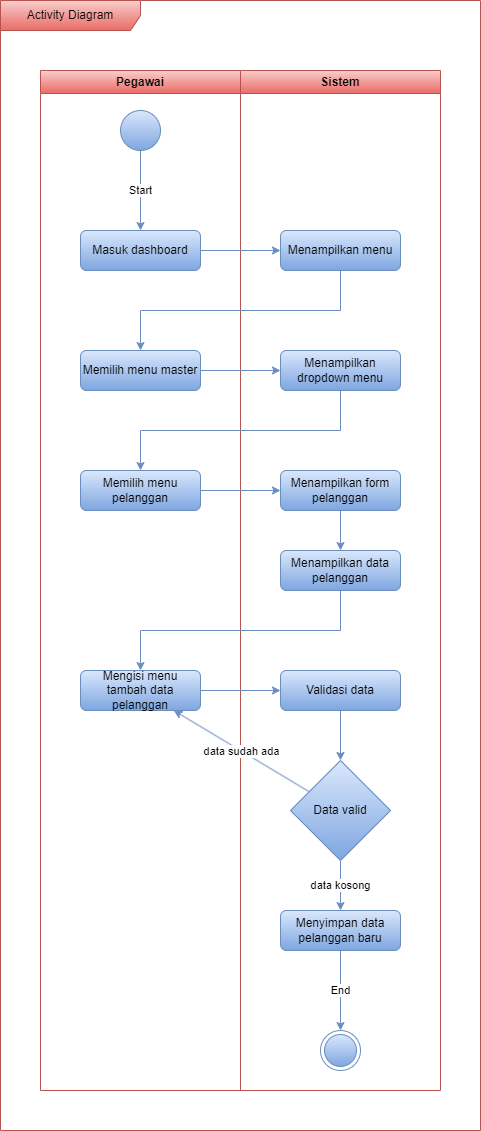

The diagram above was exported from draw.io. Its source (the exported page's mxGraphModel, read from the mxfile embedded in the PNG):
<mxGraphModel dx="1221" dy="731" grid="1" gridSize="10" guides="1" tooltips="1" connect="1" arrows="1" fold="1" page="1" pageScale="1" pageWidth="850" pageHeight="1100" math="0" shadow="0">
  <root>
    <mxCell id="0" />
    <mxCell id="1" parent="0" />
    <mxCell id="XCSDKEOmEGjSCIF3ridz-1" value="Pegawai" style="swimlane;whiteSpace=wrap;html=1;fillColor=#f8cecc;gradientColor=#ea6b66;strokeColor=#b85450;" vertex="1" parent="1">
      <mxGeometry x="80" y="80" width="200" height="1020" as="geometry" />
    </mxCell>
    <mxCell id="XCSDKEOmEGjSCIF3ridz-2" value="" style="ellipse;whiteSpace=wrap;html=1;aspect=fixed;fillColor=#dae8fc;gradientColor=#7ea6e0;strokeColor=#6c8ebf;" vertex="1" parent="XCSDKEOmEGjSCIF3ridz-1">
      <mxGeometry x="80" y="40" width="40" height="40" as="geometry" />
    </mxCell>
    <mxCell id="XCSDKEOmEGjSCIF3ridz-3" value="Masuk dashboard" style="rounded=1;whiteSpace=wrap;html=1;fillColor=#dae8fc;gradientColor=#7ea6e0;strokeColor=#6c8ebf;" vertex="1" parent="XCSDKEOmEGjSCIF3ridz-1">
      <mxGeometry x="40" y="160" width="120" height="40" as="geometry" />
    </mxCell>
    <mxCell id="XCSDKEOmEGjSCIF3ridz-4" value="Start" style="endArrow=classic;html=1;rounded=0;fillColor=#dae8fc;gradientColor=#7ea6e0;strokeColor=#6c8ebf;" edge="1" parent="XCSDKEOmEGjSCIF3ridz-1" source="XCSDKEOmEGjSCIF3ridz-2" target="XCSDKEOmEGjSCIF3ridz-3">
      <mxGeometry width="50" height="50" relative="1" as="geometry">
        <mxPoint x="180" y="220" as="sourcePoint" />
        <mxPoint x="230" y="170" as="targetPoint" />
      </mxGeometry>
    </mxCell>
    <mxCell id="XCSDKEOmEGjSCIF3ridz-5" value="Memilih menu pelanggan" style="rounded=1;whiteSpace=wrap;html=1;fillColor=#dae8fc;gradientColor=#7ea6e0;strokeColor=#6c8ebf;" vertex="1" parent="XCSDKEOmEGjSCIF3ridz-1">
      <mxGeometry x="40" y="400" width="120" height="40" as="geometry" />
    </mxCell>
    <mxCell id="XCSDKEOmEGjSCIF3ridz-6" value="Memilih menu master" style="rounded=1;whiteSpace=wrap;html=1;fillColor=#dae8fc;gradientColor=#7ea6e0;strokeColor=#6c8ebf;" vertex="1" parent="XCSDKEOmEGjSCIF3ridz-1">
      <mxGeometry x="40" y="280" width="120" height="40" as="geometry" />
    </mxCell>
    <mxCell id="XCSDKEOmEGjSCIF3ridz-7" value="Mengisi menu tambah data pelanggan" style="rounded=1;whiteSpace=wrap;html=1;fillColor=#dae8fc;gradientColor=#7ea6e0;strokeColor=#6c8ebf;" vertex="1" parent="XCSDKEOmEGjSCIF3ridz-1">
      <mxGeometry x="40" y="600" width="120" height="40" as="geometry" />
    </mxCell>
    <mxCell id="XCSDKEOmEGjSCIF3ridz-8" value="Sistem" style="swimlane;whiteSpace=wrap;html=1;fillColor=#f8cecc;gradientColor=#ea6b66;strokeColor=#b85450;" vertex="1" parent="1">
      <mxGeometry x="280" y="80" width="200" height="1020" as="geometry" />
    </mxCell>
    <mxCell id="XCSDKEOmEGjSCIF3ridz-9" value="Menampilkan menu" style="rounded=1;whiteSpace=wrap;html=1;fillColor=#dae8fc;gradientColor=#7ea6e0;strokeColor=#6c8ebf;" vertex="1" parent="XCSDKEOmEGjSCIF3ridz-8">
      <mxGeometry x="40" y="160" width="120" height="40" as="geometry" />
    </mxCell>
    <mxCell id="XCSDKEOmEGjSCIF3ridz-10" value="Menampilkan form pelanggan" style="rounded=1;whiteSpace=wrap;html=1;fillColor=#dae8fc;gradientColor=#7ea6e0;strokeColor=#6c8ebf;" vertex="1" parent="XCSDKEOmEGjSCIF3ridz-8">
      <mxGeometry x="40" y="400" width="120" height="40" as="geometry" />
    </mxCell>
    <mxCell id="XCSDKEOmEGjSCIF3ridz-11" value="Menampilkan dropdown menu" style="rounded=1;whiteSpace=wrap;html=1;fillColor=#dae8fc;gradientColor=#7ea6e0;strokeColor=#6c8ebf;" vertex="1" parent="XCSDKEOmEGjSCIF3ridz-8">
      <mxGeometry x="40" y="280" width="120" height="40" as="geometry" />
    </mxCell>
    <mxCell id="XCSDKEOmEGjSCIF3ridz-12" value="Menampilkan data pelanggan" style="rounded=1;whiteSpace=wrap;html=1;fillColor=#dae8fc;gradientColor=#7ea6e0;strokeColor=#6c8ebf;" vertex="1" parent="XCSDKEOmEGjSCIF3ridz-8">
      <mxGeometry x="40" y="480" width="120" height="40" as="geometry" />
    </mxCell>
    <mxCell id="XCSDKEOmEGjSCIF3ridz-13" value="" style="endArrow=classic;html=1;rounded=0;fillColor=#dae8fc;gradientColor=#7ea6e0;strokeColor=#6c8ebf;" edge="1" parent="XCSDKEOmEGjSCIF3ridz-8" source="XCSDKEOmEGjSCIF3ridz-10" target="XCSDKEOmEGjSCIF3ridz-12">
      <mxGeometry width="50" height="50" relative="1" as="geometry">
        <mxPoint x="90" y="430" as="sourcePoint" />
        <mxPoint x="140" y="380" as="targetPoint" />
      </mxGeometry>
    </mxCell>
    <mxCell id="XCSDKEOmEGjSCIF3ridz-14" value="Validasi data" style="rounded=1;whiteSpace=wrap;html=1;fillColor=#dae8fc;gradientColor=#7ea6e0;strokeColor=#6c8ebf;" vertex="1" parent="XCSDKEOmEGjSCIF3ridz-8">
      <mxGeometry x="40" y="600" width="120" height="40" as="geometry" />
    </mxCell>
    <mxCell id="XCSDKEOmEGjSCIF3ridz-15" value="Data valid" style="rhombus;whiteSpace=wrap;html=1;fillColor=#dae8fc;gradientColor=#7ea6e0;strokeColor=#6c8ebf;" vertex="1" parent="XCSDKEOmEGjSCIF3ridz-8">
      <mxGeometry x="50" y="690" width="100" height="100" as="geometry" />
    </mxCell>
    <mxCell id="XCSDKEOmEGjSCIF3ridz-16" value="Menyimpan data pelanggan baru" style="rounded=1;whiteSpace=wrap;html=1;fillColor=#dae8fc;gradientColor=#7ea6e0;strokeColor=#6c8ebf;" vertex="1" parent="XCSDKEOmEGjSCIF3ridz-8">
      <mxGeometry x="40" y="840" width="120" height="40" as="geometry" />
    </mxCell>
    <mxCell id="XCSDKEOmEGjSCIF3ridz-17" value="data kosong" style="endArrow=classic;html=1;rounded=0;fillColor=#dae8fc;gradientColor=#7ea6e0;strokeColor=#6c8ebf;" edge="1" parent="XCSDKEOmEGjSCIF3ridz-8" source="XCSDKEOmEGjSCIF3ridz-15" target="XCSDKEOmEGjSCIF3ridz-16">
      <mxGeometry width="50" height="50" relative="1" as="geometry">
        <mxPoint x="-110" y="790" as="sourcePoint" />
        <mxPoint x="-60" y="740" as="targetPoint" />
      </mxGeometry>
    </mxCell>
    <mxCell id="XCSDKEOmEGjSCIF3ridz-18" value="" style="endArrow=classic;html=1;rounded=0;fillColor=#dae8fc;gradientColor=#7ea6e0;strokeColor=#6c8ebf;" edge="1" parent="XCSDKEOmEGjSCIF3ridz-8" source="XCSDKEOmEGjSCIF3ridz-14" target="XCSDKEOmEGjSCIF3ridz-15">
      <mxGeometry width="50" height="50" relative="1" as="geometry">
        <mxPoint x="100" y="640" as="sourcePoint" />
        <mxPoint x="-60" y="680" as="targetPoint" />
      </mxGeometry>
    </mxCell>
    <mxCell id="XCSDKEOmEGjSCIF3ridz-19" value="" style="ellipse;html=1;shape=endState;fillColor=#dae8fc;strokeColor=#6c8ebf;gradientColor=#7ea6e0;" vertex="1" parent="XCSDKEOmEGjSCIF3ridz-8">
      <mxGeometry x="80" y="960" width="40" height="40" as="geometry" />
    </mxCell>
    <mxCell id="XCSDKEOmEGjSCIF3ridz-20" value="End" style="endArrow=classic;html=1;rounded=0;fillColor=#dae8fc;gradientColor=#7ea6e0;strokeColor=#6c8ebf;" edge="1" parent="XCSDKEOmEGjSCIF3ridz-8" source="XCSDKEOmEGjSCIF3ridz-16" target="XCSDKEOmEGjSCIF3ridz-19">
      <mxGeometry width="50" height="50" relative="1" as="geometry">
        <mxPoint x="-100.00000000000011" y="870" as="sourcePoint" />
        <mxPoint x="-40" y="720" as="targetPoint" />
      </mxGeometry>
    </mxCell>
    <mxCell id="XCSDKEOmEGjSCIF3ridz-21" value="" style="endArrow=classic;html=1;rounded=0;fillColor=#dae8fc;gradientColor=#7ea6e0;strokeColor=#6c8ebf;" edge="1" parent="1" source="XCSDKEOmEGjSCIF3ridz-3" target="XCSDKEOmEGjSCIF3ridz-9">
      <mxGeometry width="50" height="50" relative="1" as="geometry">
        <mxPoint x="190" y="370" as="sourcePoint" />
        <mxPoint x="240" y="320" as="targetPoint" />
      </mxGeometry>
    </mxCell>
    <mxCell id="XCSDKEOmEGjSCIF3ridz-22" value="" style="endArrow=classic;html=1;rounded=0;edgeStyle=orthogonalEdgeStyle;fillColor=#dae8fc;gradientColor=#7ea6e0;strokeColor=#6c8ebf;" edge="1" parent="1" source="XCSDKEOmEGjSCIF3ridz-5" target="XCSDKEOmEGjSCIF3ridz-10">
      <mxGeometry width="50" height="50" relative="1" as="geometry">
        <mxPoint x="260" y="450" as="sourcePoint" />
        <mxPoint x="340" y="490" as="targetPoint" />
        <Array as="points" />
      </mxGeometry>
    </mxCell>
    <mxCell id="XCSDKEOmEGjSCIF3ridz-23" value="" style="endArrow=classic;html=1;rounded=0;edgeStyle=orthogonalEdgeStyle;fillColor=#dae8fc;gradientColor=#7ea6e0;strokeColor=#6c8ebf;" edge="1" parent="1" source="XCSDKEOmEGjSCIF3ridz-9" target="XCSDKEOmEGjSCIF3ridz-6">
      <mxGeometry width="50" height="50" relative="1" as="geometry">
        <mxPoint x="260" y="530" as="sourcePoint" />
        <mxPoint x="310" y="480" as="targetPoint" />
        <Array as="points">
          <mxPoint x="380" y="320" />
          <mxPoint x="180" y="320" />
        </Array>
      </mxGeometry>
    </mxCell>
    <mxCell id="XCSDKEOmEGjSCIF3ridz-24" value="" style="endArrow=classic;html=1;rounded=0;fillColor=#dae8fc;gradientColor=#7ea6e0;strokeColor=#6c8ebf;" edge="1" parent="1" source="XCSDKEOmEGjSCIF3ridz-6" target="XCSDKEOmEGjSCIF3ridz-11">
      <mxGeometry width="50" height="50" relative="1" as="geometry">
        <mxPoint x="270" y="510" as="sourcePoint" />
        <mxPoint x="320" y="460" as="targetPoint" />
      </mxGeometry>
    </mxCell>
    <mxCell id="XCSDKEOmEGjSCIF3ridz-25" value="" style="endArrow=classic;html=1;rounded=0;edgeStyle=orthogonalEdgeStyle;fillColor=#dae8fc;gradientColor=#7ea6e0;strokeColor=#6c8ebf;" edge="1" parent="1" source="XCSDKEOmEGjSCIF3ridz-11" target="XCSDKEOmEGjSCIF3ridz-5">
      <mxGeometry width="50" height="50" relative="1" as="geometry">
        <mxPoint x="140" y="430" as="sourcePoint" />
        <mxPoint x="190" y="380" as="targetPoint" />
        <Array as="points">
          <mxPoint x="380" y="440" />
          <mxPoint x="180" y="440" />
        </Array>
      </mxGeometry>
    </mxCell>
    <mxCell id="XCSDKEOmEGjSCIF3ridz-26" value="" style="endArrow=classic;html=1;rounded=0;edgeStyle=orthogonalEdgeStyle;fillColor=#dae8fc;gradientColor=#7ea6e0;strokeColor=#6c8ebf;" edge="1" parent="1" source="XCSDKEOmEGjSCIF3ridz-12" target="XCSDKEOmEGjSCIF3ridz-7">
      <mxGeometry width="50" height="50" relative="1" as="geometry">
        <mxPoint x="370" y="600" as="sourcePoint" />
        <mxPoint x="420" y="550" as="targetPoint" />
        <Array as="points">
          <mxPoint x="380" y="640" />
          <mxPoint x="180" y="640" />
        </Array>
      </mxGeometry>
    </mxCell>
    <mxCell id="XCSDKEOmEGjSCIF3ridz-27" value="" style="endArrow=classic;html=1;rounded=0;fillColor=#dae8fc;gradientColor=#7ea6e0;strokeColor=#6c8ebf;" edge="1" parent="1" source="XCSDKEOmEGjSCIF3ridz-7" target="XCSDKEOmEGjSCIF3ridz-14">
      <mxGeometry width="50" height="50" relative="1" as="geometry">
        <mxPoint x="370" y="600" as="sourcePoint" />
        <mxPoint x="420" y="550" as="targetPoint" />
      </mxGeometry>
    </mxCell>
    <mxCell id="XCSDKEOmEGjSCIF3ridz-28" value="data sudah ada" style="endArrow=classic;html=1;rounded=0;fillColor=#dae8fc;gradientColor=#7ea6e0;strokeColor=#6c8ebf;" edge="1" parent="1" source="XCSDKEOmEGjSCIF3ridz-15" target="XCSDKEOmEGjSCIF3ridz-7">
      <mxGeometry width="50" height="50" relative="1" as="geometry">
        <mxPoint x="170" y="870" as="sourcePoint" />
        <mxPoint x="213.33333333333326" y="720" as="targetPoint" />
      </mxGeometry>
    </mxCell>
    <mxCell id="XCSDKEOmEGjSCIF3ridz-29" value="Activity Diagram" style="shape=umlFrame;whiteSpace=wrap;html=1;pointerEvents=0;width=140;height=30;fillColor=#f8cecc;strokeColor=#b85450;gradientColor=#ea6b66;" vertex="1" parent="1">
      <mxGeometry x="40" y="10" width="480" height="1130" as="geometry" />
    </mxCell>
  </root>
</mxGraphModel>